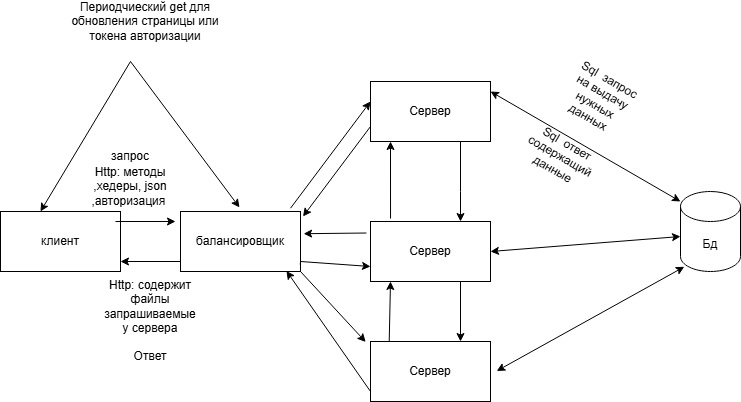

The diagram above was exported from draw.io. Its source (the exported page's mxGraphModel, read from the mxfile embedded in the PNG):
<mxGraphModel dx="1366" dy="760" grid="1" gridSize="10" guides="1" tooltips="1" connect="1" arrows="1" fold="1" page="1" pageScale="1" pageWidth="827" pageHeight="1169" math="0" shadow="0">
  <root>
    <mxCell id="0" />
    <mxCell id="1" parent="0" />
    <mxCell id="ff62xSyvf7yemy3g9dgg-1" parent="1" style="rounded=0;whiteSpace=wrap;html=1;" value="клиент" vertex="1">
      <mxGeometry height="60" width="120" x="10" y="320" as="geometry" />
    </mxCell>
    <mxCell id="ff62xSyvf7yemy3g9dgg-3" parent="1" style="rounded=0;whiteSpace=wrap;html=1;" value="Сервер" vertex="1">
      <mxGeometry height="60" width="120" x="380" y="190" as="geometry" />
    </mxCell>
    <mxCell id="ff62xSyvf7yemy3g9dgg-4" parent="1" style="rounded=0;whiteSpace=wrap;html=1;" value="Сервер" vertex="1">
      <mxGeometry height="60" width="120" x="380" y="330" as="geometry" />
    </mxCell>
    <mxCell id="ff62xSyvf7yemy3g9dgg-5" parent="1" style="rounded=0;whiteSpace=wrap;html=1;" value="Сервер" vertex="1">
      <mxGeometry height="60" width="120" x="380" y="450" as="geometry" />
    </mxCell>
    <mxCell id="ff62xSyvf7yemy3g9dgg-12" edge="1" parent="1" style="endArrow=classic;html=1;rounded=0;exitX=1;exitY=0.167;exitDx=0;exitDy=0;exitPerimeter=0;" value="">
      <mxGeometry height="50" relative="1" width="50" as="geometry">
        <Array as="points">
          <mxPoint x="185" y="330" />
        </Array>
        <mxPoint x="125" y="330.02" as="sourcePoint" />
        <mxPoint x="185" y="330" as="targetPoint" />
      </mxGeometry>
    </mxCell>
    <mxCell id="ff62xSyvf7yemy3g9dgg-2" parent="1" style="rounded=0;whiteSpace=wrap;html=1;" value="балансировщик" vertex="1">
      <mxGeometry height="60" width="120" x="190" y="320" as="geometry" />
    </mxCell>
    <mxCell id="ff62xSyvf7yemy3g9dgg-13" edge="1" parent="1" style="endArrow=classic;html=1;rounded=0;exitX=0;exitY=0.75;exitDx=0;exitDy=0;" value="">
      <mxGeometry height="50" relative="1" width="50" as="geometry">
        <mxPoint x="190" y="370" as="sourcePoint" />
        <mxPoint x="130" y="370" as="targetPoint" />
      </mxGeometry>
    </mxCell>
    <mxCell id="ff62xSyvf7yemy3g9dgg-14" edge="1" parent="1" source="ff62xSyvf7yemy3g9dgg-2" style="endArrow=classic;html=1;rounded=0;exitX=0.917;exitY=-0.055;exitDx=0;exitDy=0;exitPerimeter=0;" value="">
      <mxGeometry height="50" relative="1" width="50" as="geometry">
        <mxPoint x="330" y="260" as="sourcePoint" />
        <mxPoint x="380" y="210" as="targetPoint" />
      </mxGeometry>
    </mxCell>
    <mxCell id="ff62xSyvf7yemy3g9dgg-15" edge="1" parent="1" source="ff62xSyvf7yemy3g9dgg-3" style="endArrow=classic;html=1;rounded=0;exitX=0;exitY=0.75;exitDx=0;exitDy=0;entryX=1.021;entryY=0.083;entryDx=0;entryDy=0;entryPerimeter=0;" target="ff62xSyvf7yemy3g9dgg-2" value="">
      <mxGeometry height="50" relative="1" width="50" as="geometry">
        <Array as="points" />
        <mxPoint x="410" y="260" as="sourcePoint" />
        <mxPoint x="350" y="300" as="targetPoint" />
      </mxGeometry>
    </mxCell>
    <mxCell id="ff62xSyvf7yemy3g9dgg-18" edge="1" parent="1" source="ff62xSyvf7yemy3g9dgg-4" style="endArrow=classic;html=1;rounded=0;exitX=0.167;exitY=-0.049;exitDx=0;exitDy=0;exitPerimeter=0;" value="">
      <mxGeometry height="50" relative="1" width="50" as="geometry">
        <Array as="points" />
        <mxPoint x="390" y="330" as="sourcePoint" />
        <mxPoint x="400" y="250" as="targetPoint" />
      </mxGeometry>
    </mxCell>
    <mxCell id="ff62xSyvf7yemy3g9dgg-19" edge="1" parent="1" style="endArrow=classic;html=1;rounded=0;entryX=0.75;entryY=0;entryDx=0;entryDy=0;" target="ff62xSyvf7yemy3g9dgg-4" value="">
      <mxGeometry height="50" relative="1" width="50" as="geometry">
        <Array as="points">
          <mxPoint x="470" y="300" />
        </Array>
        <mxPoint x="470" y="250" as="sourcePoint" />
        <mxPoint x="460" y="380" as="targetPoint" />
      </mxGeometry>
    </mxCell>
    <mxCell id="ff62xSyvf7yemy3g9dgg-21" edge="1" parent="1" source="ff62xSyvf7yemy3g9dgg-5" style="endArrow=classic;html=1;rounded=0;exitX=0.156;exitY=-0.003;exitDx=0;exitDy=0;exitPerimeter=0;" value="">
      <mxGeometry height="50" relative="1" width="50" as="geometry">
        <mxPoint x="400" y="440" as="sourcePoint" />
        <mxPoint x="400" y="390" as="targetPoint" />
      </mxGeometry>
    </mxCell>
    <mxCell id="ff62xSyvf7yemy3g9dgg-22" edge="1" parent="1" style="endArrow=classic;html=1;rounded=0;" value="">
      <mxGeometry height="50" relative="1" width="50" as="geometry">
        <mxPoint x="470" y="390" as="sourcePoint" />
        <mxPoint x="470" y="450" as="targetPoint" />
      </mxGeometry>
    </mxCell>
    <mxCell id="ff62xSyvf7yemy3g9dgg-23" edge="1" parent="1" source="ff62xSyvf7yemy3g9dgg-2" style="endArrow=classic;html=1;rounded=0;exitX=0.998;exitY=0.887;exitDx=0;exitDy=0;exitPerimeter=0;entryX=0;entryY=0.75;entryDx=0;entryDy=0;" target="ff62xSyvf7yemy3g9dgg-4" value="">
      <mxGeometry height="50" relative="1" width="50" as="geometry">
        <Array as="points">
          <mxPoint x="310" y="370" />
        </Array>
        <mxPoint x="410" y="420" as="sourcePoint" />
        <mxPoint x="460" y="370" as="targetPoint" />
      </mxGeometry>
    </mxCell>
    <mxCell id="ff62xSyvf7yemy3g9dgg-24" edge="1" parent="1" source="ff62xSyvf7yemy3g9dgg-4" style="endArrow=classic;html=1;rounded=0;exitX=-0.034;exitY=0.192;exitDx=0;exitDy=0;exitPerimeter=0;entryX=1.026;entryY=0.37;entryDx=0;entryDy=0;entryPerimeter=0;" target="ff62xSyvf7yemy3g9dgg-2" value="">
      <mxGeometry height="50" relative="1" width="50" as="geometry">
        <mxPoint x="410" y="420" as="sourcePoint" />
        <mxPoint x="320" y="360" as="targetPoint" />
      </mxGeometry>
    </mxCell>
    <mxCell id="ff62xSyvf7yemy3g9dgg-25" edge="1" parent="1" source="ff62xSyvf7yemy3g9dgg-2" style="endArrow=classic;html=1;rounded=0;exitX=1;exitY=1;exitDx=0;exitDy=0;entryX=-0.04;entryY=0.008;entryDx=0;entryDy=0;entryPerimeter=0;" target="ff62xSyvf7yemy3g9dgg-5" value="">
      <mxGeometry height="50" relative="1" width="50" as="geometry">
        <mxPoint x="280" y="480" as="sourcePoint" />
        <mxPoint x="330" y="430" as="targetPoint" />
      </mxGeometry>
    </mxCell>
    <mxCell id="ff62xSyvf7yemy3g9dgg-26" edge="1" parent="1" style="endArrow=classic;html=1;rounded=0;entryX=0.883;entryY=0.991;entryDx=0;entryDy=0;entryPerimeter=0;" target="ff62xSyvf7yemy3g9dgg-2" value="">
      <mxGeometry height="50" relative="1" width="50" as="geometry">
        <mxPoint x="380" y="500" as="sourcePoint" />
        <mxPoint x="300" y="420" as="targetPoint" />
      </mxGeometry>
    </mxCell>
    <mxCell id="ff62xSyvf7yemy3g9dgg-28" parent="1" style="text;html=1;whiteSpace=wrap;strokeColor=none;fillColor=none;align=center;verticalAlign=middle;rounded=0;" value="запрос" vertex="1">
      <mxGeometry height="30" width="60" x="110" y="250" as="geometry" />
    </mxCell>
    <mxCell id="ff62xSyvf7yemy3g9dgg-29" parent="1" style="text;html=1;whiteSpace=wrap;strokeColor=none;fillColor=none;align=center;verticalAlign=middle;rounded=0;" value="Ответ" vertex="1">
      <mxGeometry height="30" width="60" x="130" y="450" as="geometry" />
    </mxCell>
    <mxCell id="ff62xSyvf7yemy3g9dgg-30" parent="1" style="text;html=1;whiteSpace=wrap;strokeColor=none;fillColor=none;align=center;verticalAlign=middle;rounded=0;" value="Http: методы ,хедеры, json ,авторизация&amp;nbsp;" vertex="1">
      <mxGeometry height="30" width="100" x="90" y="280" as="geometry" />
    </mxCell>
    <mxCell id="ff62xSyvf7yemy3g9dgg-31" parent="1" style="text;html=1;whiteSpace=wrap;strokeColor=none;fillColor=none;align=center;verticalAlign=middle;rounded=0;" value="Http: содержит файлы запрашиваемые у сервера" vertex="1">
      <mxGeometry height="30" width="90" x="115" y="400" as="geometry" />
    </mxCell>
    <mxCell id="ff62xSyvf7yemy3g9dgg-32" parent="1" style="shape=cylinder3;whiteSpace=wrap;html=1;boundedLbl=1;backgroundOutline=1;size=15;" value="Бд" vertex="1">
      <mxGeometry height="80" width="60" x="690" y="300" as="geometry" />
    </mxCell>
    <mxCell id="ff62xSyvf7yemy3g9dgg-33" edge="1" parent="1" style="endArrow=classic;startArrow=classic;html=1;rounded=0;" value="">
      <mxGeometry height="50" relative="1" width="50" as="geometry">
        <mxPoint x="500" y="200" as="sourcePoint" />
        <mxPoint x="690" y="310" as="targetPoint" />
      </mxGeometry>
    </mxCell>
    <mxCell id="ff62xSyvf7yemy3g9dgg-34" edge="1" parent="1" style="endArrow=classic;startArrow=classic;html=1;rounded=0;" value="">
      <mxGeometry height="50" relative="1" width="50" as="geometry">
        <mxPoint x="500" y="360" as="sourcePoint" />
        <mxPoint x="690" y="345" as="targetPoint" />
      </mxGeometry>
    </mxCell>
    <mxCell id="ff62xSyvf7yemy3g9dgg-35" edge="1" parent="1" source="ff62xSyvf7yemy3g9dgg-5" style="endArrow=classic;startArrow=classic;html=1;rounded=0;exitX=1.052;exitY=0.491;exitDx=0;exitDy=0;exitPerimeter=0;entryX=0.064;entryY=0.941;entryDx=0;entryDy=0;entryPerimeter=0;" target="ff62xSyvf7yemy3g9dgg-32" value="">
      <mxGeometry height="50" relative="1" width="50" as="geometry">
        <mxPoint x="650" y="420" as="sourcePoint" />
        <mxPoint x="680" y="433.0182567726738" as="targetPoint" />
      </mxGeometry>
    </mxCell>
    <mxCell id="ff62xSyvf7yemy3g9dgg-37" parent="1" style="text;html=1;whiteSpace=wrap;strokeColor=none;fillColor=none;align=center;verticalAlign=middle;rounded=0;rotation=30;" value="Sql&amp;nbsp; запрос на выдачу нужных данных" vertex="1">
      <mxGeometry height="60" width="80" x="568.84" y="177.01" as="geometry" />
    </mxCell>
    <mxCell id="ff62xSyvf7yemy3g9dgg-38" parent="1" style="text;html=1;whiteSpace=wrap;strokeColor=none;fillColor=none;align=center;verticalAlign=middle;rounded=0;rotation=30;" value="Sql&amp;nbsp; ответ содержащий данные" vertex="1">
      <mxGeometry height="30" width="60" x="540" y="250" as="geometry" />
    </mxCell>
    <mxCell id="ff62xSyvf7yemy3g9dgg-41" parent="1" style="text;html=1;whiteSpace=wrap;strokeColor=none;fillColor=none;align=center;verticalAlign=middle;rounded=0;" value="Периодчиеский get для обновления страницы или токена авторизации" vertex="1">
      <mxGeometry height="40" width="150" x="80" y="110" as="geometry" />
    </mxCell>
    <mxCell id="ff62xSyvf7yemy3g9dgg-42" edge="1" parent="1" source="ff62xSyvf7yemy3g9dgg-1" style="endArrow=classic;startArrow=classic;html=1;rounded=0;exitX=0.333;exitY=0;exitDx=0;exitDy=0;exitPerimeter=0;entryX=0.492;entryY=-0.067;entryDx=0;entryDy=0;entryPerimeter=0;" target="ff62xSyvf7yemy3g9dgg-2" value="">
      <mxGeometry height="50" relative="1" width="50" as="geometry">
        <Array as="points">
          <mxPoint x="140" y="170" />
        </Array>
        <mxPoint x="410" y="330" as="sourcePoint" />
        <mxPoint x="460" y="280" as="targetPoint" />
      </mxGeometry>
    </mxCell>
  </root>
</mxGraphModel>